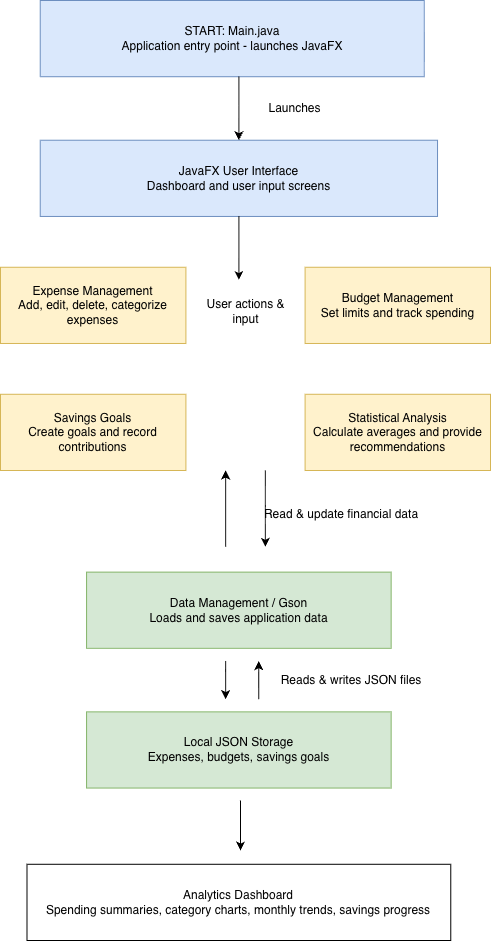

The diagram above was exported from draw.io. Its source (the exported page's mxGraphModel, read from the mxfile embedded in the PNG):
<mxGraphModel dx="1935" dy="1127" grid="1" gridSize="10" guides="1" tooltips="1" connect="1" arrows="1" fold="1" page="1" pageScale="1" pageWidth="850" pageHeight="1100" math="0" shadow="0">
  <root>
    <mxCell id="0" />
    <mxCell id="1" parent="0" />
    <mxCell id="BwVaehTb1JvU_w_vh6oE-22" connectable="0" parent="1" style="group" value="" vertex="1">
      <mxGeometry height="940" width="490" x="170" y="70" as="geometry" />
    </mxCell>
    <mxCell id="BwVaehTb1JvU_w_vh6oE-1" parent="BwVaehTb1JvU_w_vh6oE-22" style="rounded=0;whiteSpace=wrap;html=1;fillColor=#dae8fc;strokeColor=#6c8ebf;" value="START: Main.java&lt;div&gt;Application entry point - launches JavaFX&lt;/div&gt;" vertex="1">
      <mxGeometry height="76.21621621621621" width="384.05405405405406" x="39.729729729729726" as="geometry" />
    </mxCell>
    <mxCell id="BwVaehTb1JvU_w_vh6oE-3" edge="1" parent="BwVaehTb1JvU_w_vh6oE-22" style="endArrow=classic;html=1;rounded=0;defaultLabelBackgroundColor=page;" target="BwVaehTb1JvU_w_vh6oE-4" value="">
      <mxGeometry height="50" relative="1" width="50" as="geometry">
        <mxPoint x="238.37837837837836" y="76.21621621621621" as="sourcePoint" />
        <mxPoint x="238.37837837837836" y="139.72972972972974" as="targetPoint" />
      </mxGeometry>
    </mxCell>
    <mxCell id="BwVaehTb1JvU_w_vh6oE-4" parent="BwVaehTb1JvU_w_vh6oE-22" style="rounded=0;whiteSpace=wrap;html=1;fillColor=#dae8fc;strokeColor=#6c8ebf;" value="JavaFX User Interface&lt;div&gt;Dashboard and user input screens&lt;/div&gt;" vertex="1">
      <mxGeometry height="76.21621621621621" width="397.2972972972973" x="39.729729729729726" y="139.72972972972974" as="geometry" />
    </mxCell>
    <mxCell id="BwVaehTb1JvU_w_vh6oE-5" edge="1" parent="BwVaehTb1JvU_w_vh6oE-22" source="BwVaehTb1JvU_w_vh6oE-4" style="endArrow=classic;html=1;rounded=0;defaultLabelBackgroundColor=page;exitX=0.5;exitY=1;exitDx=0;exitDy=0;" value="">
      <mxGeometry height="50" relative="1" width="50" as="geometry">
        <mxPoint x="172.16216216216216" y="241.35135135135135" as="sourcePoint" />
        <mxPoint x="238.37837837837836" y="279.4594594594595" as="targetPoint" />
      </mxGeometry>
    </mxCell>
    <mxCell id="BwVaehTb1JvU_w_vh6oE-6" parent="BwVaehTb1JvU_w_vh6oE-22" style="rounded=0;whiteSpace=wrap;html=1;fillColor=#fff2cc;strokeColor=#d6b656;" value="Expense Management&lt;div&gt;Add, edit, delete, categorize expenses&lt;/div&gt;" vertex="1">
      <mxGeometry height="76.21621621621621" width="185.4054054054054" y="266.7567567567568" as="geometry" />
    </mxCell>
    <mxCell id="BwVaehTb1JvU_w_vh6oE-7" parent="BwVaehTb1JvU_w_vh6oE-22" style="rounded=0;whiteSpace=wrap;html=1;fillColor=#fff2cc;strokeColor=#d6b656;" value="Savings Goals&lt;div&gt;Create goals and record contributions&lt;/div&gt;" vertex="1">
      <mxGeometry height="76.21621621621621" width="185.4054054054054" y="393.7837837837838" as="geometry" />
    </mxCell>
    <mxCell id="BwVaehTb1JvU_w_vh6oE-8" parent="BwVaehTb1JvU_w_vh6oE-22" style="rounded=0;whiteSpace=wrap;html=1;fillColor=#fff2cc;strokeColor=#d6b656;" value="Budget Management&lt;div&gt;Set limits and track spending&lt;/div&gt;" vertex="1">
      <mxGeometry height="76.21621621621621" width="185.4054054054054" x="304.5945945945946" y="266.7567567567568" as="geometry" />
    </mxCell>
    <mxCell id="BwVaehTb1JvU_w_vh6oE-9" parent="BwVaehTb1JvU_w_vh6oE-22" style="rounded=0;whiteSpace=wrap;html=1;fillColor=#fff2cc;strokeColor=#d6b656;" value="Statistical Analysis&lt;div&gt;Calculate averages and provide recommendations&lt;/div&gt;" vertex="1">
      <mxGeometry height="76.21621621621621" width="185.4054054054054" x="304.5945945945946" y="393.7837837837838" as="geometry" />
    </mxCell>
    <mxCell id="BwVaehTb1JvU_w_vh6oE-11" edge="1" parent="BwVaehTb1JvU_w_vh6oE-22" style="endArrow=classic;html=1;rounded=0;defaultLabelBackgroundColor=page;" value="">
      <mxGeometry height="50" relative="1" width="50" as="geometry">
        <mxPoint x="264.86486486486484" y="470" as="sourcePoint" />
        <mxPoint x="264.86486486486484" y="546.2162162162163" as="targetPoint" />
      </mxGeometry>
    </mxCell>
    <mxCell id="BwVaehTb1JvU_w_vh6oE-12" parent="BwVaehTb1JvU_w_vh6oE-22" style="rounded=0;whiteSpace=wrap;html=1;fillColor=#d5e8d4;strokeColor=#82b366;" value="Data Management / Gson&lt;div&gt;Loads and saves application data&lt;/div&gt;" vertex="1">
      <mxGeometry height="76.21621621621621" width="304.5945945945946" x="86.08108108108108" y="571.6216216216217" as="geometry" />
    </mxCell>
    <mxCell id="BwVaehTb1JvU_w_vh6oE-13" parent="BwVaehTb1JvU_w_vh6oE-22" style="rounded=0;whiteSpace=wrap;html=1;fillColor=#d5e8d4;strokeColor=#82b366;" value="Local JSON Storage&lt;div&gt;Expenses, budgets, savings goals&lt;/div&gt;" vertex="1">
      <mxGeometry height="76.21621621621621" width="304.5945945945946" x="86.08108108108108" y="711.3513513513514" as="geometry" />
    </mxCell>
    <mxCell id="BwVaehTb1JvU_w_vh6oE-14" parent="BwVaehTb1JvU_w_vh6oE-22" style="rounded=0;whiteSpace=wrap;html=1;" value="Analytics Dashboard&lt;div&gt;Spending summaries, category charts, monthly trends, savings progress&lt;/div&gt;" vertex="1">
      <mxGeometry height="76.21621621621621" width="423.7837837837838" x="26.486486486486488" y="863.7837837837839" as="geometry" />
    </mxCell>
    <mxCell id="BwVaehTb1JvU_w_vh6oE-15" parent="BwVaehTb1JvU_w_vh6oE-22" style="text;html=1;whiteSpace=wrap;strokeColor=none;fillColor=none;align=center;verticalAlign=middle;rounded=0;" value="Read &amp;amp; update financial data" vertex="1">
      <mxGeometry height="38.108108108108105" width="165.54054054054052" x="258.2432432432432" y="495.40540540540536" as="geometry" />
    </mxCell>
    <mxCell id="BwVaehTb1JvU_w_vh6oE-16" edge="1" parent="BwVaehTb1JvU_w_vh6oE-22" style="endArrow=classic;html=1;rounded=0;defaultLabelBackgroundColor=page;" value="">
      <mxGeometry height="50" relative="1" width="50" as="geometry">
        <mxPoint x="225.1351351351351" y="546.2162162162163" as="sourcePoint" />
        <mxPoint x="225.1351351351351" y="470" as="targetPoint" />
      </mxGeometry>
    </mxCell>
    <mxCell id="BwVaehTb1JvU_w_vh6oE-17" parent="BwVaehTb1JvU_w_vh6oE-22" style="text;html=1;whiteSpace=wrap;strokeColor=none;fillColor=none;align=center;verticalAlign=middle;rounded=0;" value="User actions &amp;amp; input" vertex="1">
      <mxGeometry height="38.108108108108105" width="99.32432432432432" x="195.99999999999997" y="292.1621621621622" as="geometry" />
    </mxCell>
    <mxCell id="BwVaehTb1JvU_w_vh6oE-18" parent="BwVaehTb1JvU_w_vh6oE-22" style="text;html=1;whiteSpace=wrap;strokeColor=none;fillColor=none;align=center;verticalAlign=middle;rounded=0;" value="Launches" vertex="1">
      <mxGeometry height="38.108108108108105" width="99.32432432432432" x="244.99999999999997" y="88.91891891891892" as="geometry" />
    </mxCell>
    <mxCell id="BwVaehTb1JvU_w_vh6oE-19" edge="1" parent="BwVaehTb1JvU_w_vh6oE-22" style="endArrow=classic;html=1;rounded=0;defaultLabelBackgroundColor=page;" value="">
      <mxGeometry height="50" relative="1" width="50" as="geometry">
        <mxPoint x="225.1351351351351" y="660.5405405405405" as="sourcePoint" />
        <mxPoint x="225.1351351351351" y="698.6486486486485" as="targetPoint" />
      </mxGeometry>
    </mxCell>
    <mxCell id="BwVaehTb1JvU_w_vh6oE-20" edge="1" parent="BwVaehTb1JvU_w_vh6oE-22" style="endArrow=classic;html=1;rounded=0;defaultLabelBackgroundColor=page;" value="">
      <mxGeometry height="50" relative="1" width="50" as="geometry">
        <mxPoint x="258.2432432432432" y="698.6486486486485" as="sourcePoint" />
        <mxPoint x="258.2432432432432" y="660.5405405405405" as="targetPoint" />
      </mxGeometry>
    </mxCell>
    <mxCell id="BwVaehTb1JvU_w_vh6oE-21" parent="BwVaehTb1JvU_w_vh6oE-22" style="text;html=1;whiteSpace=wrap;strokeColor=none;fillColor=none;align=center;verticalAlign=middle;rounded=0;" value="Reads &amp;amp; writes JSON files" vertex="1">
      <mxGeometry height="38.108108108108105" width="145.67567567567565" x="278.10810810810807" y="660.5405405405405" as="geometry" />
    </mxCell>
    <mxCell id="BwVaehTb1JvU_w_vh6oE-23" edge="1" parent="BwVaehTb1JvU_w_vh6oE-22" style="endArrow=classic;html=1;rounded=0;defaultLabelBackgroundColor=page;" value="">
      <mxGeometry height="50" relative="1" width="50" as="geometry">
        <mxPoint x="240" y="800" as="sourcePoint" />
        <mxPoint x="240" y="850" as="targetPoint" />
      </mxGeometry>
    </mxCell>
  </root>
</mxGraphModel>